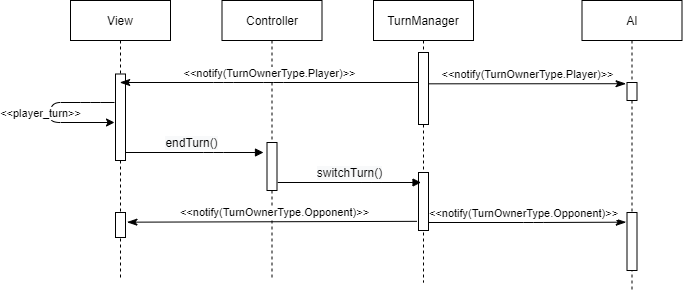

The diagram above was exported from draw.io. Its source (the exported page's mxGraphModel, read from the mxfile embedded in the PNG):
<mxGraphModel dx="3327" dy="876" grid="1" gridSize="10" guides="1" tooltips="1" connect="1" arrows="1" fold="1" page="1" pageScale="1" pageWidth="827" pageHeight="1169" math="0" shadow="0">
  <root>
    <mxCell id="0" />
    <mxCell id="1" parent="0" />
    <mxCell id="2" value="&amp;lt;&amp;lt;notify(TurnOwnerType.Opponent)&amp;gt;&amp;gt;" style="html=1;verticalAlign=bottom;endArrow=classicThin;endSize=8;endFill=1;exitX=0.5;exitY=0.862;exitDx=0;exitDy=0;exitPerimeter=0;entryX=-0.083;entryY=0.167;entryDx=0;entryDy=0;entryPerimeter=0;" edge="1" source="8" target="18" parent="1">
      <mxGeometry x="-0.0172" relative="1" as="geometry">
        <mxPoint x="629.9999999999999" y="2590" as="sourcePoint" />
        <mxPoint x="741.73" y="2590.005" as="targetPoint" />
        <Array as="points">
          <mxPoint x="730" y="2590" />
        </Array>
        <mxPoint as="offset" />
      </mxGeometry>
    </mxCell>
    <mxCell id="3" value="&lt;span style=&quot;font-size: 12px ; text-align: left ; background-color: rgb(248 , 249 , 250)&quot;&gt;endTurn()&lt;/span&gt;" style="html=1;verticalAlign=bottom;endArrow=block;" edge="1" source="9" parent="1">
      <mxGeometry width="80" relative="1" as="geometry">
        <mxPoint x="322.8699999999999" y="2550" as="sourcePoint" />
        <mxPoint x="460" y="2520" as="targetPoint" />
        <Array as="points">
          <mxPoint x="410" y="2520" />
        </Array>
      </mxGeometry>
    </mxCell>
    <mxCell id="4" value="" style="endArrow=classic;html=1;" edge="1" parent="1">
      <mxGeometry width="50" height="50" relative="1" as="geometry">
        <mxPoint x="311" y="2470" as="sourcePoint" />
        <mxPoint x="311" y="2490" as="targetPoint" />
        <Array as="points">
          <mxPoint x="287" y="2470" />
          <mxPoint x="247" y="2470" />
          <mxPoint x="247" y="2490" />
        </Array>
      </mxGeometry>
    </mxCell>
    <mxCell id="5" value="&amp;lt;&amp;lt;player_turn&amp;gt;&amp;gt;" style="edgeLabel;html=1;align=center;verticalAlign=middle;resizable=0;points=[];" vertex="1" connectable="0" parent="4">
      <mxGeometry x="-0.2156" y="2" relative="1" as="geometry">
        <mxPoint x="-16.51" y="7.99" as="offset" />
      </mxGeometry>
    </mxCell>
    <mxCell id="6" value="TurnManager" style="shape=umlLifeline;perimeter=lifelinePerimeter;whiteSpace=wrap;html=1;container=1;collapsible=0;recursiveResize=0;outlineConnect=0;" vertex="1" parent="1">
      <mxGeometry x="570" y="2368" width="100" height="282" as="geometry" />
    </mxCell>
    <mxCell id="7" value="" style="html=1;points=[];perimeter=orthogonalPerimeter;" vertex="1" parent="6">
      <mxGeometry x="45" y="52" width="10" height="72" as="geometry" />
    </mxCell>
    <mxCell id="8" value="" style="html=1;points=[];perimeter=orthogonalPerimeter;" vertex="1" parent="6">
      <mxGeometry x="45" y="172" width="10" height="58" as="geometry" />
    </mxCell>
    <mxCell id="9" value="View" style="shape=umlLifeline;perimeter=lifelinePerimeter;whiteSpace=wrap;html=1;container=1;collapsible=0;recursiveResize=0;outlineConnect=0;" vertex="1" parent="1">
      <mxGeometry x="267" y="2368" width="100" height="280" as="geometry" />
    </mxCell>
    <mxCell id="10" value="" style="html=1;points=[];perimeter=orthogonalPerimeter;" vertex="1" parent="9">
      <mxGeometry x="45" y="73.5" width="10" height="86.5" as="geometry" />
    </mxCell>
    <mxCell id="11" value="" style="html=1;points=[];perimeter=orthogonalPerimeter;" vertex="1" parent="9">
      <mxGeometry x="44.999999999999886" y="212" width="10" height="25" as="geometry" />
    </mxCell>
    <mxCell id="12" value="Controller" style="shape=umlLifeline;perimeter=lifelinePerimeter;whiteSpace=wrap;html=1;container=1;collapsible=0;recursiveResize=0;outlineConnect=0;" vertex="1" parent="1">
      <mxGeometry x="418.5" y="2368" width="100" height="280" as="geometry" />
    </mxCell>
    <mxCell id="13" value="" style="html=1;points=[];perimeter=orthogonalPerimeter;" vertex="1" parent="12">
      <mxGeometry x="45" y="142" width="10" height="48" as="geometry" />
    </mxCell>
    <mxCell id="14" value="&amp;lt;&amp;lt;notify(TurnOwnerType.Player)&amp;gt;&amp;gt;" style="html=1;verticalAlign=bottom;endArrow=classicThin;endSize=8;endFill=1;" edge="1" source="7" target="9" parent="1">
      <mxGeometry relative="1" as="geometry">
        <mxPoint x="663.809999999999" y="2519.998" as="sourcePoint" />
        <mxPoint x="27" y="2520" as="targetPoint" />
        <Array as="points">
          <mxPoint x="470" y="2450" />
          <mxPoint x="420" y="2450" />
        </Array>
      </mxGeometry>
    </mxCell>
    <mxCell id="15" value="&lt;span style=&quot;font-size: 12px ; text-align: left ; background-color: rgb(248 , 249 , 250)&quot;&gt;switchTurn()&lt;/span&gt;" style="html=1;verticalAlign=bottom;endArrow=block;" edge="1" parent="1">
      <mxGeometry width="80" relative="1" as="geometry">
        <mxPoint x="474.2066666666665" y="2550" as="sourcePoint" />
        <mxPoint x="617.54" y="2550" as="targetPoint" />
        <Array as="points">
          <mxPoint x="567.54" y="2550" />
        </Array>
      </mxGeometry>
    </mxCell>
    <mxCell id="16" value="AI" style="shape=umlLifeline;perimeter=lifelinePerimeter;whiteSpace=wrap;html=1;container=1;collapsible=0;recursiveResize=0;outlineConnect=0;" vertex="1" parent="1">
      <mxGeometry x="778.4999999999999" y="2368" width="100" height="292" as="geometry" />
    </mxCell>
    <mxCell id="17" value="" style="html=1;points=[];perimeter=orthogonalPerimeter;" vertex="1" parent="16">
      <mxGeometry x="45" y="82" width="10" height="18" as="geometry" />
    </mxCell>
    <mxCell id="18" value="" style="html=1;points=[];perimeter=orthogonalPerimeter;" vertex="1" parent="16">
      <mxGeometry x="45" y="212" width="10" height="58" as="geometry" />
    </mxCell>
    <mxCell id="19" value="&amp;lt;&amp;lt;notify(TurnOwnerType.Player)&amp;gt;&amp;gt;" style="html=1;verticalAlign=bottom;endArrow=classicThin;endSize=8;endFill=1;exitX=1.017;exitY=0.435;exitDx=0;exitDy=0;exitPerimeter=0;entryX=0.44;entryY=0.285;entryDx=0;entryDy=0;entryPerimeter=0;" edge="1" source="7" target="16" parent="1">
      <mxGeometry relative="1" as="geometry">
        <mxPoint x="625.0000000000005" y="2460" as="sourcePoint" />
        <mxPoint x="326.6666666666665" y="2460" as="targetPoint" />
        <Array as="points" />
      </mxGeometry>
    </mxCell>
    <mxCell id="20" value="&amp;lt;&amp;lt;notify(TurnOwnerType.Opponent)&amp;gt;&amp;gt;" style="html=1;verticalAlign=bottom;endArrow=classicThin;endSize=8;endFill=1;exitX=-0.15;exitY=0.842;exitDx=0;exitDy=0;exitPerimeter=0;entryX=1.15;entryY=0.387;entryDx=0;entryDy=0;entryPerimeter=0;" edge="1" source="8" target="11" parent="1">
      <mxGeometry x="-0.0172" relative="1" as="geometry">
        <mxPoint x="630.0000000000005" y="2599.9959999999996" as="sourcePoint" />
        <mxPoint x="833.5" y="2599.6749999999997" as="targetPoint" />
        <Array as="points" />
        <mxPoint as="offset" />
      </mxGeometry>
    </mxCell>
  </root>
</mxGraphModel>